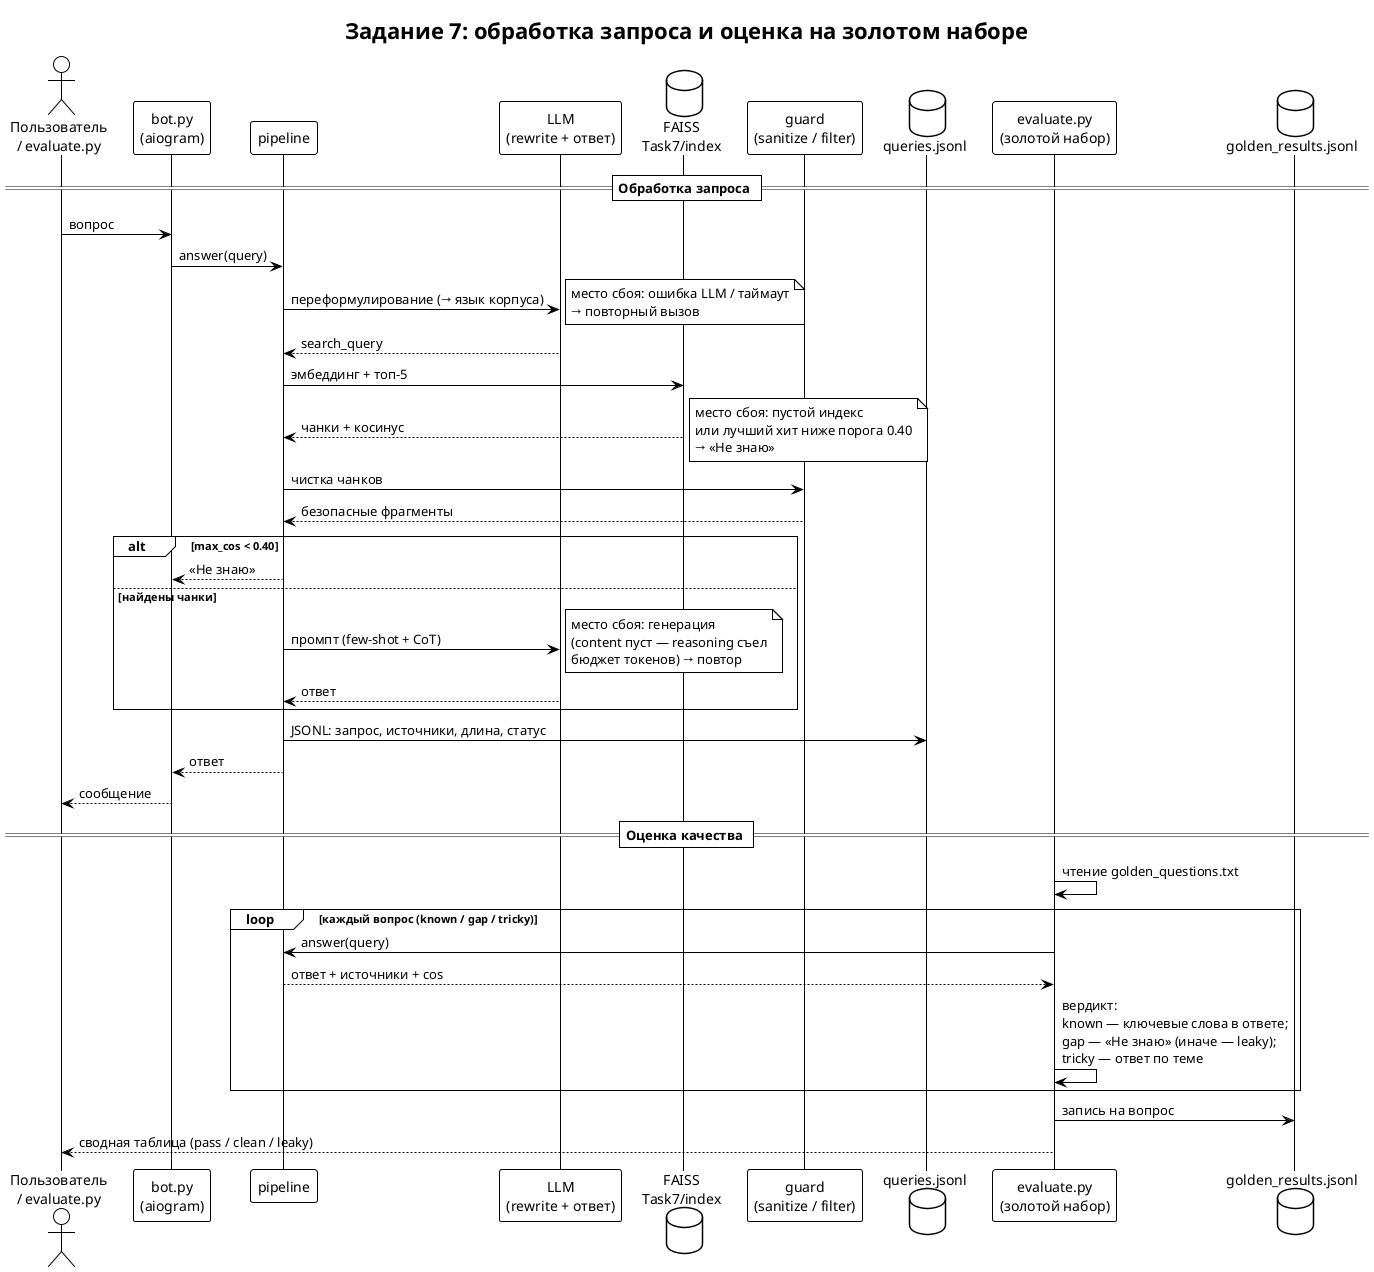

The diagram above was rendered by PlantUML. Its source (embedded in the PNG):
@startuml
!theme plain
title Задание 7: обработка запроса и оценка на золотом наборе

actor "Пользователь\n/ evaluate.py" as USER
participant "bot.py\n(aiogram)" as BOT
participant "pipeline" as PL
participant "LLM\n(rewrite + ответ)" as LLM
database "FAISS\nTask7/index" as IDX
participant "guard\n(sanitize / filter)" as GRD
database "queries.jsonl" as LOG
participant "evaluate.py\n(золотой набор)" as EV
database "golden_results.jsonl" as RES

== Обработка запроса ==
USER -> BOT : вопрос
BOT -> PL : answer(query)
PL -> LLM : переформулирование (→ язык корпуса)
note right
  место сбоя: ошибка LLM / таймаут
  → повторный вызов
end note
LLM --> PL : search_query
PL -> IDX : эмбеддинг + топ-5
IDX --> PL : чанки + косинус
note right
  место сбоя: пустой индекс
  или лучший хит ниже порога 0.40
  → «Не знаю»
end note
PL -> GRD : чистка чанков
GRD --> PL : безопасные фрагменты
alt max_cos < 0.40
  PL --> BOT : «Не знаю»
else найдены чанки
  PL -> LLM : промпт (few-shot + CoT)
  note right
    место сбоя: генерация
    (content пуст — reasoning съел
    бюджет токенов) → повтор
  end note
  LLM --> PL : ответ
end
PL -> LOG : JSONL: запрос, источники, длина, статус
PL --> BOT : ответ
BOT --> USER : сообщение

== Оценка качества ==
EV -> EV : чтение golden_questions.txt
loop каждый вопрос (known / gap / tricky)
  EV -> PL : answer(query)
  PL --> EV : ответ + источники + cos
  EV -> EV : вердикт:\nknown — ключевые слова в ответе;\ngap — «Не знаю» (иначе — leaky);\ntricky — ответ по теме
end
EV -> RES : запись на вопрос
EV --> USER : сводная таблица (pass / clean / leaky)
@enduml